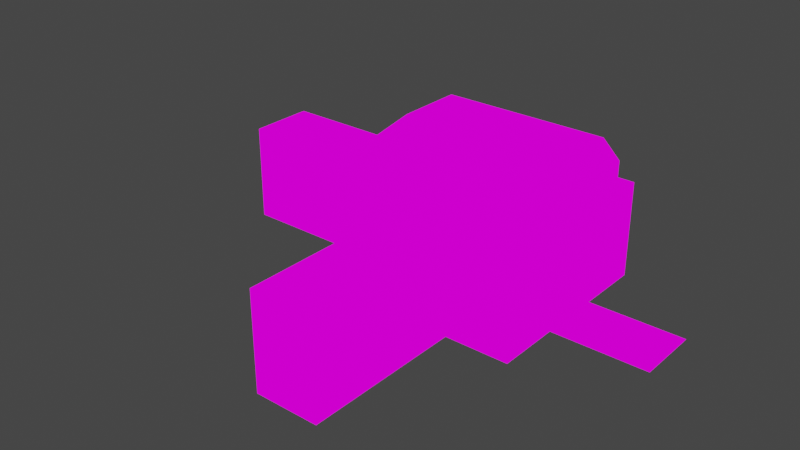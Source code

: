 # Source: 5_RealSunbeam.blend  (saved by Blender 3.2.14; exported with 4.5.12 LTS)
import bpy
from mathutils import Matrix  # noqa: F401  (used for matrix-valued properties, if any)

bpy.ops.wm.read_factory_settings(use_empty=True)
scene = bpy.context.scene
scene.name = 'Scene'

# ---- collections
col_collection = bpy.data.collections.new('Collection'); scene.collection.children.link(col_collection)

# ---- images (referenced by path relative to the original .blend; pixels are not part of the script)
import os
ASSET_DIR = os.environ.get("B2B_ASSET_DIR", "")  # directory of the original .blend (textures are referenced by path, not embedded)
HERE = os.path.dirname(os.path.abspath(__file__))  # packed textures are extracted next to this script under _unpacked/

def load_image(name, relpath, width, height, colorspace="sRGB"):
    """Load a texture the original file referenced (path relative to the .blend, or extracted next to this script)."""
    p = next((c for c in (os.path.join(HERE, relpath), os.path.join(ASSET_DIR, relpath)) if relpath and os.path.exists(c)), "")
    if p:
        img = bpy.data.images.load(p, check_existing=True)
        img.name = name
    else:  # same state as the original file: an image datablock whose file is absent (Cycles renders it pink)
        img = bpy.data.images.new(name, width, height)
        img.source = "FILE"
        img.filepath = "//" + (relpath or name)
    img.colorspace_settings.name = colorspace
    return img
img_exteriortileset3_png = load_image('ExteriorTileset3.png', 'Tiles/Full Tilesets/ExteriorTileset3.png', 1024, 1024, 'sRGB')

# ---- materials (node trees are filled in below, after node groups)
mat_exteriortileset3 = bpy.data.materials.new('ExteriorTileset3')
mat_exteriortileset3.alpha_threshold = 0.0
mat_exteriortileset3.use_transparent_shadow = False
mat_exteriortileset3.line_color = (0.0, 0.0, 0.0, 1.0)

# ---- material node trees
mat_exteriortileset3.use_nodes = True; mat_exteriortileset3.node_tree.nodes.clear()
_N = mat_exteriortileset3.node_tree.nodes; _L = mat_exteriortileset3.node_tree.links
n0 = _N.new('ShaderNodeOutputMaterial'); n0.name = 'Material Output'; n0.location = (400, 0)
n1 = _N.new('ShaderNodeLightPath'); n1.name = 'Light Path'; n1.location = (0, 250)
n2 = _N.new('ShaderNodeBsdfTransparent'); n2.name = 'Transparent BSDF'; n2.location = (-200, -100)
n3 = _N.new('ShaderNodeEmission'); n3.name = 'Emission'; n3.location = (-200, -200)
n4 = _N.new('ShaderNodeMixShader'); n4.name = 'Mix Shader'; n4.location = (200, 0)
n5 = _N.new('ShaderNodeMixShader'); n5.name = 'Mix Shader.001'; n5.location = (0, -100)
n6 = _N.new('ShaderNodeTexImage'); n6.name = 'Image Texture'; n6.location = (-500, 100)
n6.image = img_exteriortileset3_png
n6.interpolation = 'Closest'
_L.new(n6.outputs[0], n3.inputs[0])
_L.new(n6.outputs[1], n5.inputs[0])
_L.new(n2.outputs[0], n5.inputs[1])
_L.new(n2.outputs[0], n4.inputs[1])
_L.new(n3.outputs[0], n5.inputs[2])
_L.new(n5.outputs[0], n4.inputs[2])
_L.new(n1.outputs[0], n4.inputs[0])
_L.new(n4.outputs[0], n0.inputs[0])
n0.is_active_output = True

# ---- world
world_world = bpy.data.worlds.new('World'); scene.world = world_world
world_world.use_nodes = True; world_world.node_tree.nodes.clear()
_N = world_world.node_tree.nodes; _L = world_world.node_tree.links
n0 = _N.new('ShaderNodeOutputWorld'); n0.name = 'World Output'; n0.location = (300, 300)
n1 = _N.new('ShaderNodeBackground'); n1.name = 'Background'; n1.location = (10, 300)
n1.inputs[0].default_value = (0.05088, 0.05088, 0.05088, 1.0)
_L.new(n1.outputs[0], n0.inputs[0])
n0.is_active_output = True
world_world.color = (0.05088, 0.05088, 0.05088)
world_world.use_sun_shadow = False
world_world.sun_shadow_jitter_overblur = 0.0

# ---- meshes
me_cube = bpy.data.meshes.new('Cube')
me_cube.from_pydata([(-3.0, 3.0, 1.0), (-6.0, -1.0, 4.0), (3.0, 3.0, 3.0), (-3.0, -2.0, 4.0), (0.0, 2.0, 5.0), (0.0, -3.0, 4.0), (2.0, -3.0, 2.0), (-1.0, -3.0, 4.0), (0.0, -6.0, 4.0), (0.0, -5.0, 4.0), (-1.0, -5.0, 4.0), (1.0, -7.0, 4.0), (-3.0, -1.0, 4.0), (-1.0, -1.0, 6.0), (-3.0, -2.0, 2.0), (-4.0, -1.0, 4.0), (1.0, -5.0, 4.0), (-8.0, 1.0, 1.0), (1.0, -4.0, 4.0), (1.0, -3.0, 4.0), (-1.0, -4.0, 4.0), (3.0, 3.0, 2.0), (-1.0, -7.0, 4.0), (-1.0, -8.0, 4.0), (1.0, -8.0, 4.0), (3.0, 3.0, 1.0), (0.0, -8.0, 1.0), (-7.0, 1.0, 1.0), (0.0, -6.0, 1.0), (-5.0, -1.0, 1.0), (1.0, -6.0, 1.0), (-8.0, -1.0, 2.0), (0.0, -4.0, 4.0), (-1.0, -6.0, 4.0), (-1.0, -4.0, 3.0), (1.0, -7.0, 1.0), (-4.0, -1.0, 1.0), (-4.0, 0.0, 1.0), (-6.0, -1.0, 1.0), (-8.0, -1.0, 1.0), (-2.0, -2.0, 1.0), (0.0, -2.0, 1.0), (-2.0, -1.0, 1.0), (-1.0, -2.0, 1.0), (-3.0, -2.0, 1.0), (-3.0, 1.0, 1.0), (-2.0, 1.0, 1.0), (-3.0, -1.0, 1.0), (-8.0, 0.0, 1.0), (0.0, -5.0, 1.0), (0.0, 2.0, 1.0), (-3.0, 2.0, 1.0), (-7.0, 0.0, 1.0), (-2.0, 2.0, 1.0), (0.0, -8.0, 4.0), (2.0, 3.0, 1.0), (0.0, 3.0, 1.0), (-2.0, 3.0, 1.0), (0.0, -7.0, 1.0), (-1.0, -3.0, 3.0), (-4.0, 1.0, 1.0), (-2.0, 0.0, 1.0), (0.0, 0.0, 1.0), (-1.0, -7.0, 2.0), (-1.0, 0.0, 1.0), (-1.0, -3.0, 1.0), (4.0, 1.0, 1.0), (5.0, 0.0, 1.0), (-7.0, -1.0, 3.0), (5.0, 1.0, 1.0), (5.0, -1.0, 1.0), (-7.0, -1.0, 1.0), (-5.0, -1.0, 2.0), (1.0, 0.0, 1.0), (0.0, -3.0, 1.0), (-3.0, -1.0, 2.0), (1.0, 1.0, 1.0), (-6.0, -1.0, 2.0), (1.0, -1.0, 1.0), (-4.0, -1.0, 2.0), (-7.0, 0.0, 4.0), (4.0, 0.0, 1.0), (-7.0, -1.0, 2.0), (-5.0, -1.0, 3.0), (-6.0, -1.0, 3.0), (1.0, -6.0, 3.0), (-3.0, -3.0, 2.0), (1.0, -2.0, 1.0), (-4.0, 1.0, 2.0), (1.0, 3.0, 1.0), (-3.0, 1.0, 2.0), (-3.0, 2.0, 3.0), (-5.0, 1.0, 4.0), (-5.0, 1.0, 1.0), (-5.0, 0.0, 1.0), (-6.0, 0.0, 1.0), (0.0, 1.0, 1.0), (-5.0, 1.0, 3.0), (3.0, -1.0, 1.0), (-8.0, 1.0, 2.0), (-1.0, -1.0, 1.0), (-6.0, 1.0, 1.0), (0.0, -1.0, 1.0), (2.0, 2.0, 1.0), (-7.0, 1.0, 2.0), (-6.0, 1.0, 2.0), (-5.0, 1.0, 2.0), (-1.0, 2.0, 1.0), (-1.0, 3.0, 1.0), (-1.0, 3.0, 2.0), (2.0, 1.0, 1.0), (-2.0, 3.0, 2.0), (-1.0, 3.0, 3.0), (-1.0, 0.0, 6.0), (2.0, 0.0, 1.0), (0.0, 3.0, 2.0), (-1.0, 1.0, 1.0), (1.0, 3.0, 2.0), (-3.0, 2.0, 2.0), (1.0, 2.0, 1.0), (2.0, -1.0, 1.0), (-3.0, 0.0, 1.0), (-3.0, 3.0, 2.0), (-1.0, -3.0, 2.0), (2.0, -1.0, 6.0), (-1.0, -5.0, 2.0), (-3.0, -3.0, 1.0), (-2.0, -3.0, 1.0), (-2.0, -3.0, 2.0), (-1.0, -8.0, 3.0), (3.0, 0.0, 1.0), (6.0, -1.0, 1.0), (0.0, -4.0, 1.0), (-1.0, -6.0, 1.0), (-1.0, -7.0, 1.0), (-1.0, -8.0, 1.0), (3.0, 2.0, 1.0), (-1.0, -6.0, 2.0), (-1.0, -8.0, 2.0), (-1.0, -5.0, 1.0), (-1.0, -4.0, 1.0), (-1.0, -4.0, 2.0), (-1.0, -5.0, 3.0), (-1.0, -6.0, 3.0), (-1.0, -7.0, 3.0), (1.0, -5.0, 3.0), (6.0, 1.0, 1.0), (1.0, -4.0, 1.0), (1.0, -3.0, 2.0), (1.0, -5.0, 1.0), (2.0, -2.0, 1.0), (3.0, -3.0, 2.0), (2.0, -3.0, 3.0), (2.0, -3.0, 1.0), (3.0, -1.0, 6.0), (6.0, 0.0, 1.0), (3.0, 1.0, 1.0), (1.0, -3.0, 3.0), (1.0, -3.0, 1.0), (4.0, -1.0, 1.0), (1.0, -8.0, 1.0), (-3.0, -1.0, 3.0), (1.0, -7.0, 3.0), (1.0, -8.0, 3.0), (3.0, -2.0, 1.0), (1.0, -8.0, 2.0), (3.0, -3.0, 1.0), (1.0, -7.0, 2.0), (1.0, -6.0, 2.0), (1.0, -5.0, 2.0), (1.0, -4.0, 2.0), (2.0, 3.0, 2.0), (1.0, 3.0, 3.0), (0.0, 3.0, 3.0), (1.0, 2.0, 4.0), (-1.0, 2.0, 4.0), (0.0, 0.0, 6.0), (0.0, 3.0, 4.0), (0.0, 2.0, 4.0), (1.0, 3.0, 4.0), (-2.0, 2.0, 4.0), (1.0, 2.0, 5.0), (-3.0, -3.0, 3.0), (-3.0, -2.0, 3.0), (3.0, 0.0, 6.0), (1.0, -1.0, 6.0), (0.0, -1.0, 6.0), (-2.0, -1.0, 6.0), (0.0, 1.0, 6.0), (1.0, 1.0, 6.0), (3.0, 1.0, 6.0), (-1.0, 2.0, 5.0), (2.0, 0.0, 6.0), (1.0, 0.0, 6.0), (-3.0, -3.0, 4.0), (3.0, 2.0, 4.0), (2.0, 2.0, 4.0), (-8.0, -1.0, 3.0), (-2.0, -3.0, 3.0), (2.0, 1.0, 6.0), (-1.0, 1.0, 6.0), (-3.0, 1.0, 5.0), (-2.0, 0.0, 6.0), (-2.0, 1.0, 6.0), (-2.0, 3.0, 3.0), (-8.0, 1.0, 3.0), (-3.0, 3.0, 4.0), (3.0, 2.0, 5.0), (2.0, 3.0, 4.0), (-3.0, 2.0, 5.0), (-4.0, 1.0, 3.0), (2.0, 2.0, 5.0), (-1.0, 3.0, 4.0), (-3.0, 3.0, 3.0), (2.0, 3.0, 3.0), (3.0, 3.0, 4.0), (-2.0, 3.0, 4.0), (-3.0, 1.0, 3.0), (-6.0, 1.0, 3.0), (-7.0, 1.0, 3.0), (-6.0, 1.0, 4.0), (-8.0, -1.0, 4.0), (-3.0, 2.0, 4.0), (-6.0, 0.0, 4.0), (-3.0, 0.0, 5.0), (-4.0, 1.0, 4.0), (-4.0, 0.0, 4.0), (-5.0, 0.0, 4.0), (0.0, -7.0, 4.0), (-5.0, -1.0, 4.0), (-7.0, 1.0, 4.0), (-8.0, 1.0, 4.0), (-8.0, 0.0, 4.0), (-7.0, -1.0, 4.0), (-4.0, -1.0, 3.0), (-2.0, 2.0, 5.0), (-3.0, 0.0, 4.0), (-3.0, 1.0, 4.0), (-3.0, -1.0, 5.0), (-2.0, -3.0, 4.0), (-2.0, -2.0, 5.0), (-3.0, -2.0, 5.0), (1.0, -4.0, 3.0), (2.0, -2.0, 4.0), (1.0, -6.0, 4.0), (1.0, -2.0, 4.0), (3.0, -2.0, 4.0), (3.0, -3.0, 3.0), (2.0, -2.0, 5.0), (3.0, -2.0, 5.0), (2.0, -3.0, 4.0), (3.0, -3.0, 4.0), (0.0, -2.0, 4.0), (0.0, -2.0, 5.0), (1.0, -2.0, 5.0), (-1.0, -2.0, 4.0), (-2.0, -2.0, 4.0), (-1.0, -2.0, 5.0)], [], [(244, 8, 9, 16), (16, 9, 32, 18), (18, 32, 5, 19), (32, 20, 7, 5), (54, 23, 22, 228), (228, 22, 33, 8), (8, 33, 10, 9), (9, 10, 20, 32), (234, 83, 229, 15), (83, 84, 1, 229), (84, 68, 233, 1), (68, 197, 221, 233), (161, 234, 15, 12), (162, 163, 24, 11), (85, 162, 11, 244), (145, 85, 244, 16), (242, 145, 16, 18), (157, 242, 18, 19), (129, 144, 22, 23), (144, 143, 33, 22), (143, 142, 10, 33), (142, 34, 20, 10), (34, 59, 7, 20), (160, 35, 58, 26), (132, 74, 65, 140), (147, 158, 74, 132), (149, 147, 132, 49), (30, 149, 49, 28), (35, 30, 28, 58), (26, 58, 134, 135), (58, 28, 133, 134), (28, 49, 139, 133), (49, 132, 140, 139), (52, 27, 17, 48), (71, 52, 48, 39), (95, 101, 27, 52), (94, 93, 101, 95), (37, 60, 93, 94), (121, 45, 60, 37), (47, 121, 37, 36), (36, 37, 94, 29), (29, 94, 95, 38), (38, 95, 52, 71), (43, 100, 42, 40), (41, 102, 100, 43), (87, 78, 102, 41), (158, 87, 41, 74), (74, 41, 43, 65), (65, 43, 40, 127), (127, 40, 44, 126), (40, 42, 47, 44), (116, 107, 53, 46), (119, 89, 56, 50), (50, 56, 108, 107), (107, 108, 57, 53), (53, 57, 0, 51), (46, 53, 51, 45), (71, 39, 31, 82), (38, 71, 82, 77), (29, 38, 77, 72), (36, 29, 72, 79), (47, 36, 79, 75), (75, 79, 234, 161), (79, 72, 83, 234), (72, 77, 84, 83), (77, 82, 68, 84), (82, 31, 197, 68), (44, 47, 75, 14), (14, 75, 161, 183), (64, 116, 46, 61), (45, 51, 118, 90), (90, 118, 91, 217), (61, 46, 45, 121), (60, 45, 90, 88), (88, 90, 217, 210), (106, 88, 210, 97), (105, 106, 97, 218), (104, 105, 218, 219), (99, 104, 219, 205), (17, 27, 104, 99), (27, 101, 105, 104), (101, 93, 106, 105), (93, 60, 88, 106), (42, 61, 121, 47), (100, 64, 61, 42), (76, 119, 50, 96), (96, 50, 107, 116), (62, 96, 116, 64), (102, 62, 64, 100), (108, 56, 115, 109), (57, 108, 109, 111), (111, 109, 112, 204), (109, 115, 173, 112), (115, 117, 172, 173), (56, 89, 117, 115), (73, 76, 96, 62), (78, 73, 62, 102), (89, 55, 171, 117), (117, 171, 214, 172), (81, 66, 156, 130), (51, 0, 122, 118), (118, 122, 213, 91), (67, 69, 66, 81), (0, 57, 111, 122), (122, 111, 204, 213), (155, 146, 69, 67), (126, 44, 14, 86), (86, 14, 183, 182), (131, 155, 67, 70), (70, 67, 81, 159), (127, 126, 86, 128), (65, 127, 128, 123), (123, 128, 198, 59), (128, 86, 182, 198), (159, 81, 130, 98), (150, 120, 78, 87), (120, 114, 73, 78), (114, 110, 76, 73), (110, 103, 119, 76), (135, 134, 63, 138), (134, 133, 137, 63), (133, 139, 125, 137), (139, 140, 141, 125), (140, 65, 123, 141), (141, 123, 59, 34), (125, 141, 34, 142), (137, 125, 142, 143), (63, 137, 143, 144), (138, 63, 144, 129), (103, 55, 89, 119), (136, 25, 55, 103), (153, 158, 148, 6), (166, 153, 6, 151), (6, 148, 157, 152), (151, 6, 152, 247), (156, 136, 103, 110), (158, 147, 170, 148), (148, 170, 242, 157), (170, 169, 145, 242), (169, 168, 85, 145), (168, 167, 162, 85), (167, 165, 163, 162), (35, 160, 165, 167), (30, 35, 167, 168), (149, 30, 168, 169), (147, 149, 169, 170), (130, 156, 110, 114), (98, 130, 114, 120), (164, 98, 120, 150), (166, 164, 150, 153), (153, 150, 87, 158), (55, 25, 21, 171), (171, 21, 2, 214), (112, 173, 177, 212), (173, 172, 179, 177), (175, 178, 177, 212), (178, 174, 179, 177), (175, 178, 4, 191), (178, 174, 181, 4), (113, 176, 188, 200), (176, 193, 189, 188), (193, 192, 199, 189), (192, 184, 190, 199), (124, 154, 184, 192), (185, 124, 192, 193), (186, 185, 193, 176), (13, 186, 176, 113), (187, 13, 113, 202), (202, 113, 200, 203), (154, 124, 248, 249), (188, 4, 191, 200), (3, 12, 238, 241), (199, 190, 207, 211), (174, 196, 211, 181), (196, 195, 207, 211), (189, 181, 4, 188), (180, 175, 191, 235), (204, 112, 212, 216), (172, 214, 208, 179), (214, 2, 215, 208), (59, 198, 239, 7), (198, 182, 194, 239), (182, 183, 3, 194), (199, 211, 181, 189), (208, 179, 174, 196), (215, 208, 196, 195), (212, 216, 180, 175), (216, 206, 222, 180), (213, 204, 216, 206), (91, 213, 206, 222), (217, 91, 222, 237), (210, 217, 237, 225), (97, 210, 225, 92), (218, 97, 92, 220), (219, 218, 220, 230), (205, 219, 230, 231), (237, 236, 224, 201), (236, 12, 238, 224), (237, 236, 226, 225), (225, 226, 227, 92), (92, 227, 223, 220), (220, 223, 80, 230), (230, 80, 232, 231), (80, 233, 221, 232), (223, 1, 233, 80), (227, 229, 1, 223), (226, 15, 229, 227), (236, 12, 15, 226), (222, 180, 235, 209), (183, 161, 12, 3), (237, 222, 209, 201), (200, 191, 235, 203), (235, 209, 203), (203, 209, 201), (7, 239, 256, 255), (239, 194, 3, 256), (5, 7, 255, 252), (19, 5, 252, 245), (250, 19, 245, 243), (251, 250, 243, 246), (247, 152, 250, 251), (152, 157, 19, 250), (246, 243, 248, 249), (243, 245, 254, 248), (245, 252, 253, 254), (252, 255, 257, 253), (255, 256, 240, 257), (256, 3, 241, 240), (248, 124, 185, 254), (186, 253, 254, 185), (13, 257, 253, 186), (187, 240, 257, 13), (240, 187, 241), (238, 187, 241), (187, 238, 224, 202), (224, 202, 203, 201)])
_uv = me_cube.uv_layers.new(name='UVMap')
_uv.uv.foreach_set('vector', [0.6668, 0.3752, 0.7776, 0.3752, 0.7776, 0.4998, 0.6668, 0.4998, 0.6668, 0.3752, 0.7776, 0.3752, 0.7776, 0.4998, 0.6668, 0.4998, 0.6668, 0.3752, 0.7776, 0.3752, 0.7776, 0.4998, 0.6668, 0.4998, 0.6668, 0.3752, 0.7776, 0.3752, 0.7776, 0.4998, 0.6668, 0.4998, 0.6668, 0.3752, 0.7776, 0.3752, 0.7776, 0.4998, 0.6668, 0.4998, 0.6668, 0.3752, 0.7776, 0.3752, 0.7776, 0.4998, 0.6668, 0.4998, 0.6668, 0.3752, 0.7776, 0.3752, 0.7776, 0.4998, 0.6668, 0.4998, 0.6668, 0.3752, 0.7776, 0.3752, 0.7776, 0.4998, 0.6668, 0.4998, 0.6668, 0.3752, 0.7776, 0.3752, 0.7776, 0.4998, 0.6668, 0.4998, 0.6668, 0.3752, 0.7776, 0.3752, 0.7776, 0.4998, 0.6668, 0.4998, 0.6668, 0.3752, 0.7776, 0.3752, 0.7776, 0.4998, 0.6668, 0.4998, 0.6668, 0.3752, 0.7776, 0.3752, 0.7776, 0.4998, 0.6668, 0.4998, 0.6668, 0.3752, 0.7776, 0.3752, 0.7776, 0.4998, 0.6668, 0.4998, 0.6668, 0.3752, 0.7776, 0.3752, 0.7776, 0.4998, 0.6668, 0.4998, 0.6668, 0.3752, 0.7776, 0.3752, 0.7776, 0.4998, 0.6668, 0.4998, 0.6668, 0.3752, 0.7776, 0.3752, 0.7776, 0.4998, 0.6668, 0.4998, 0.6668, 0.3752, 0.7776, 0.3752, 0.7776, 0.4998, 0.6668, 0.4998, 0.6668, 0.3752, 0.7776, 0.3752, 0.7776, 0.4998, 0.6668, 0.4998, 0.6668, 0.3752, 0.7776, 0.3752, 0.7776, 0.4998, 0.6668, 0.4998, 0.6668, 0.5002, 0.7776, 0.5002, 0.7776, 0.6248, 0.6668, 0.6248, 0.6668, 0.5002, 0.7776, 0.5002, 0.7776, 0.6248, 0.6668, 0.6248, 0.6668, 0.5002, 0.7776, 0.5002, 0.7776, 0.6248, 0.6668, 0.6248, 0.6668, 0.3752, 0.7776, 0.3752, 0.7776, 0.4998, 0.6668, 0.4998, 0.5557, 0.3752, 0.6665, 0.3752, 0.6665, 0.4998, 0.5557, 0.4998, 0.5557, 0.3752, 0.6665, 0.3752, 0.6665, 0.4998, 0.5557, 0.4998, 0.5557, 0.3752, 0.6665, 0.3752, 0.6665, 0.4998, 0.5557, 0.4998, 0.5557, 0.3752, 0.6665, 0.3752, 0.6665, 0.4998, 0.5557, 0.4998, 0.5557, 0.3752, 0.6665, 0.3752, 0.6665, 0.4998, 0.5557, 0.4998, 0.5557, 0.3752, 0.6665, 0.3752, 0.6665, 0.4998, 0.5557, 0.4998, 0.5557, 0.3752, 0.6665, 0.3752, 0.6665, 0.4998, 0.5557, 0.4998, 0.5557, 0.3752, 0.6665, 0.3752, 0.6665, 0.4998, 0.5557, 0.4998, 0.5557, 0.3752, 0.6665, 0.3752, 0.6665, 0.4998, 0.5557, 0.4998, 0.5557, 0.3752, 0.6665, 0.3752, 0.6665, 0.4998, 0.5557, 0.4998, 0.5557, 0.3752, 0.6665, 0.3752, 0.6665, 0.4998, 0.5557, 0.4998, 0.5557, 0.3752, 0.6665, 0.3752, 0.6665, 0.4998, 0.5557, 0.4998, 0.5557, 0.3752, 0.6665, 0.3752, 0.6665, 0.4998, 0.5557, 0.4998, 0.5557, 0.3752, 0.6665, 0.3752, 0.6665, 0.4998, 0.5557, 0.4998, 0.5557, 0.3752, 0.6665, 0.3752, 0.6665, 0.4998, 0.5557, 0.4998, 0.5557, 0.3752, 0.6665, 0.3752, 0.6665, 0.4998, 0.5557, 0.4998, 0.5557, 0.3752, 0.6665, 0.3752, 0.6665, 0.4998, 0.5557, 0.4998, 0.5557, 0.3752, 0.6665, 0.3752, 0.6665, 0.4998, 0.5557, 0.4998, 0.5557, 0.3752, 0.6665, 0.3752, 0.6665, 0.4998, 0.5557, 0.4998, 0.5557, 0.3752, 0.6665, 0.3752, 0.6665, 0.4998, 0.5557, 0.4998, 0.5557, 0.3752, 0.6665, 0.3752, 0.6665, 0.4998, 0.5557, 0.4998, 0.5557, 0.3752, 0.6665, 0.3752, 0.6665, 0.4998, 0.5557, 0.4998, 0.5557, 0.3752, 0.6665, 0.3752, 0.6665, 0.4998, 0.5557, 0.4998, 0.5557, 0.3752, 0.6665, 0.3752, 0.6665, 0.4998, 0.5557, 0.4998, 0.5557, 0.3752, 0.6665, 0.3752, 0.6665, 0.4998, 0.5557, 0.4998, 0.5557, 0.3752, 0.6665, 0.3752, 0.6665, 0.4998, 0.5557, 0.4998, 0.5557, 0.3752, 0.6665, 0.3752, 0.6665, 0.4998, 0.5557, 0.4998, 0.5557, 0.3752, 0.6665, 0.3752, 0.6665, 0.4998, 0.5557, 0.4998, 0.5557, 0.3752, 0.6665, 0.3752, 0.6665, 0.4998, 0.5557, 0.4998, 0.5557, 0.3752, 0.6665, 0.3752, 0.6665, 0.4998, 0.5557, 0.4998, 0.5557, 0.3752, 0.6665, 0.3752, 0.6665, 0.4998, 0.5557, 0.4998, 0.5557, 0.3752, 0.6665, 0.3752, 0.6665, 0.4998, 0.5557, 0.4998, 0.5557, 0.3752, 0.6665, 0.3752, 0.6665, 0.4998, 0.5557, 0.4998, 0.5557, 0.3752, 0.6665, 0.3752, 0.6665, 0.4998, 0.5557, 0.4998, 0.6668, 0.3752, 0.7776, 0.3752, 0.7776, 0.4998, 0.6668, 0.4998, 0.6668, 0.3752, 0.7776, 0.3752, 0.7776, 0.4998, 0.6668, 0.4998, 0.6668, 0.3752, 0.7776, 0.3752, 0.7776, 0.4998, 0.6668, 0.4998, 0.6668, 0.3752, 0.7776, 0.3752, 0.7776, 0.4998, 0.6668, 0.4998, 0.6668, 0.3752, 0.7776, 0.3752, 0.7776, 0.4998, 0.6668, 0.4998, 0.6668, 0.3752, 0.7776, 0.3752, 0.7776, 0.4998, 0.6668, 0.4998, 0.6668, 0.3752, 0.7776, 0.3752, 0.7776, 0.4998, 0.6668, 0.4998, 0.6668, 0.3752, 0.7776, 0.3752, 0.7776, 0.4998, 0.6668, 0.4998, 0.6668, 0.3752, 0.7776, 0.3752, 0.7776, 0.4998, 0.6668, 0.4998, 0.6668, 0.3752, 0.7776, 0.3752, 0.7776, 0.4998, 0.6668, 0.4998, 0.6668, 0.3752, 0.7776, 0.3752, 0.7776, 0.4998, 0.6668, 0.4998, 0.6668, 0.3752, 0.7776, 0.3752, 0.7776, 0.4998, 0.6668, 0.4998, 0.5557, 0.3752, 0.6665, 0.3752, 0.6665, 0.4998, 0.5557, 0.4998, 0.6668, 0.3752, 0.7776, 0.3752, 0.7776, 0.4998, 0.6668, 0.4998, 0.6668, 0.3752, 0.7776, 0.3752, 0.7776, 0.4998, 0.6668, 0.4998, 0.5557, 0.3752, 0.6665, 0.3752, 0.6665, 0.4998, 0.5557, 0.4998, 0.6668, 0.3752, 0.7776, 0.3752, 0.7776, 0.4998, 0.6668, 0.4998, 0.6668, 0.3752, 0.7776, 0.3752, 0.7776, 0.4998, 0.6668, 0.4998, 0.6668, 0.3752, 0.7776, 0.3752, 0.7776, 0.4998, 0.6668, 0.4998, 0.6668, 0.3752, 0.7776, 0.3752, 0.7776, 0.4998, 0.6668, 0.4998, 0.6668, 0.3752, 0.7776, 0.3752, 0.7776, 0.4998, 0.6668, 0.4998, 0.6668, 0.3752, 0.7776, 0.3752, 0.7776, 0.4998, 0.6668, 0.4998, 0.6668, 0.3752, 0.7776, 0.3752, 0.7776, 0.4998, 0.6668, 0.4998, 0.6668, 0.3752, 0.7776, 0.3752, 0.7776, 0.4998, 0.6668, 0.4998, 0.6668, 0.3752, 0.7776, 0.3752, 0.7776, 0.4998, 0.6668, 0.4998, 0.6668, 0.3752, 0.7776, 0.3752, 0.7776, 0.4998, 0.6668, 0.4998, 0.5557, 0.3752, 0.6665, 0.3752, 0.6665, 0.4998, 0.5557, 0.4998, 0.5557, 0.3752, 0.6665, 0.3752, 0.6665, 0.4998, 0.5557, 0.4998, 0.5557, 0.3752, 0.6665, 0.3752, 0.6665, 0.4998, 0.5557, 0.4998, 0.5557, 0.3752, 0.6665, 0.3752, 0.6665, 0.4998, 0.5557, 0.4998, 0.5557, 0.3752, 0.6665, 0.3752, 0.6665, 0.4998, 0.5557, 0.4998, 0.5557, 0.3752, 0.6665, 0.3752, 0.6665, 0.4998, 0.5557, 0.4998, 0.6668, 0.3752, 0.7776, 0.3752, 0.7776, 0.4998, 0.6668, 0.4998, 0.6668, 0.3752, 0.7776, 0.3752, 0.7776, 0.4998, 0.6668, 0.4998, 0.6668, 0.3752, 0.7776, 0.3752, 0.7776, 0.4998, 0.6668, 0.4998, 0.6668, 0.3752, 0.7776, 0.3752, 0.7776, 0.4998, 0.6668, 0.4998, 0.6668, 0.3752, 0.7776, 0.3752, 0.7776, 0.4998, 0.6668, 0.4998, 0.6668, 0.3752, 0.7776, 0.3752, 0.7776, 0.4998, 0.6668, 0.4998, 0.5557, 0.3752, 0.6665, 0.3752, 0.6665, 0.4998, 0.5557, 0.4998, 0.5557, 0.3752, 0.6665, 0.3752, 0.6665, 0.4998, 0.5557, 0.4998, 0.6668, 0.3752, 0.7776, 0.3752, 0.7776, 0.4998, 0.6668, 0.4998, 0.6668, 0.3752, 0.7776, 0.3752, 0.7776, 0.4998, 0.6668, 0.4998, 0.5557, 0.3752, 0.6665, 0.3752, 0.6665, 0.4998, 0.5557, 0.4998, 0.6668, 0.3752, 0.7776, 0.3752, 0.7776, 0.4998, 0.6668, 0.4998, 0.6668, 0.3752, 0.7776, 0.3752, 0.7776, 0.4998, 0.6668, 0.4998, 0.5557, 0.3752, 0.6665, 0.3752, 0.6665, 0.4998, 0.5557, 0.4998, 0.6668, 0.3752, 0.7776, 0.3752, 0.7776, 0.4998, 0.6668, 0.4998, 0.6668, 0.3752, 0.7776, 0.3752, 0.7776, 0.4998, 0.6668, 0.4998, 0.5557, 0.3752, 0.6665, 0.3752, 0.6665, 0.4998, 0.5557, 0.4998, 0.6668, 0.3752, 0.7776, 0.3752, 0.7776, 0.4998, 0.6668, 0.4998, 0.6668, 0.3752, 0.7776, 0.3752, 0.7776, 0.4998, 0.6668, 0.4998, 0.5557, 0.3752, 0.6665, 0.3752, 0.6665, 0.4998, 0.5557, 0.4998, 0.5557, 0.3752, 0.6665, 0.3752, 0.6665, 0.4998, 0.5557, 0.4998, 0.6668, 0.3752, 0.7776, 0.3752, 0.7776, 0.4998, 0.6668, 0.4998, 0.6668, 0.3752, 0.7776, 0.3752, 0.7776, 0.4998, 0.6668, 0.4998, 0.6668, 0.3752, 0.7776, 0.3752, 0.7776, 0.4998, 0.6668, 0.4998, 0.6668, 0.3752, 0.7776, 0.3752, 0.7776, 0.4998, 0.6668, 0.4998, 0.5557, 0.3752, 0.6665, 0.3752, 0.6665, 0.4998, 0.5557, 0.4998, 0.5557, 0.3752, 0.6665, 0.3752, 0.6665, 0.4998, 0.5557, 0.4998, 0.5557, 0.3752, 0.6665, 0.3752, 0.6665, 0.4998, 0.5557, 0.4998, 0.5557, 0.3752, 0.6665, 0.3752, 0.6665, 0.4998, 0.5557, 0.4998, 0.5557, 0.3752, 0.6665, 0.3752, 0.6665, 0.4998, 0.5557, 0.4998, 0.6668, 0.3752, 0.7776, 0.3752, 0.7776, 0.4998, 0.6668, 0.4998, 0.6668, 0.5002, 0.7776, 0.5002, 0.7776, 0.6248, 0.6668, 0.6248, 0.6668, 0.5002, 0.7776, 0.5002, 0.7776, 0.6248, 0.6668, 0.6248, 0.6668, 0.3752, 0.7776, 0.3752, 0.7776, 0.4998, 0.6668, 0.4998, 0.6668, 0.3752, 0.7776, 0.3752, 0.7776, 0.4998, 0.6668, 0.4998, 0.6668, 0.3752, 0.7776, 0.3752, 0.7776, 0.4998, 0.6668, 0.4998, 0.6668, 0.5002, 0.7776, 0.5002, 0.7776, 0.6248, 0.6668, 0.6248, 0.6668, 0.5002, 0.7776, 0.5002, 0.7776, 0.6248, 0.6668, 0.6248, 0.6668, 0.5002, 0.7776, 0.5002, 0.7776, 0.6248, 0.6668, 0.6248, 0.6668, 0.3752, 0.7776, 0.3752, 0.7776, 0.4998, 0.6668, 0.4998, 0.5557, 0.3752, 0.6665, 0.3752, 0.6665, 0.4998, 0.5557, 0.4998, 0.5557, 0.3752, 0.6665, 0.3752, 0.6665, 0.4998, 0.5557, 0.4998, 0.6668, 0.3752, 0.7776, 0.3752, 0.7776, 0.4998, 0.6668, 0.4998, 0.6668, 0.3752, 0.7776, 0.3752, 0.7776, 0.4998, 0.6668, 0.4998, 0.6668, 0.3752, 0.7776, 0.3752, 0.7776, 0.4998, 0.6668, 0.4998, 0.6668, 0.3752, 0.7776, 0.3752, 0.7776, 0.4998, 0.6668, 0.4998, 0.5557, 0.3752, 0.6665, 0.3752, 0.6665, 0.4998, 0.5557, 0.4998, 0.6668, 0.3752, 0.7776, 0.3752, 0.7776, 0.4998, 0.6668, 0.4998, 0.6668, 0.3752, 0.7776, 0.3752, 0.7776, 0.4998, 0.6668, 0.4998, 0.6668, 0.3752, 0.7776, 0.3752, 0.7776, 0.4998, 0.6668, 0.4998, 0.6668, 0.3752, 0.7776, 0.3752, 0.7776, 0.4998, 0.6668, 0.4998, 0.6668, 0.3752, 0.7776, 0.3752, 0.7776, 0.4998, 0.6668, 0.4998, 0.6668, 0.3752, 0.7776, 0.3752, 0.7776, 0.4998, 0.6668, 0.4998, 0.6668, 0.3752, 0.7776, 0.3752, 0.7776, 0.4998, 0.6668, 0.4998, 0.6668, 0.3752, 0.7776, 0.3752, 0.7776, 0.4998, 0.6668, 0.4998, 0.6668, 0.3752, 0.7776, 0.3752, 0.7776, 0.4998, 0.6668, 0.4998, 0.6668, 0.3752, 0.7776, 0.3752, 0.7776, 0.4998, 0.6668, 0.4998, 0.5557, 0.3752, 0.6665, 0.3752, 0.6665, 0.4998, 0.5557, 0.4998, 0.5557, 0.3752, 0.6665, 0.3752, 0.6665, 0.4998, 0.5557, 0.4998, 0.5557, 0.3752, 0.6665, 0.3752, 0.6665, 0.4998, 0.5557, 0.4998, 0.5557, 0.3752, 0.6665, 0.3752, 0.6665, 0.4998, 0.5557, 0.4998, 0.5557, 0.3752, 0.6665, 0.3752, 0.6665, 0.4998, 0.5557, 0.4998, 0.6668, 0.3752, 0.7776, 0.3752, 0.7776, 0.4998, 0.6668, 0.4998, 0.6668, 0.3752, 0.7776, 0.3752, 0.7776, 0.4998, 0.6668, 0.4998, 0.6668, 0.3752, 0.7776, 0.3752, 0.7776, 0.4998, 0.6668, 0.4998, 0.6668, 0.3752, 0.7776, 0.3752, 0.7776, 0.4998, 0.6668, 0.4998, 0.6668, 0.3752, 0.7776, 0.3752, 0.7776, 0.4998, 0.6668, 0.4998, 0.6668, 0.3752, 0.7776, 0.3752, 0.7776, 0.4998, 0.6668, 0.4998, 0.6668, 0.3752, 0.7776, 0.3752, 0.7776, 0.4998, 0.6668, 0.4998, 0.6668, 0.3752, 0.7776, 0.3752, 0.7776, 0.4998, 0.6668, 0.4998, 0.6668, 0.3752, 0.7776, 0.3752, 0.7776, 0.4998, 0.6668, 0.4998, 0.6668, 0.3752, 0.7776, 0.3752, 0.7776, 0.4998, 0.6668, 0.4998, 0.6668, 0.3752, 0.7776, 0.3752, 0.7776, 0.4998, 0.6668, 0.4998, 0.6668, 0.3752, 0.7776, 0.3752, 0.7776, 0.4998, 0.6668, 0.4998, 0.6668, 0.3752, 0.7776, 0.3752, 0.7776, 0.4998, 0.6668, 0.4998, 0.6668, 0.3752, 0.7776, 0.3752, 0.7776, 0.4998, 0.6668, 0.4998, 0.6668, 0.3752, 0.7776, 0.3752, 0.7776, 0.4998, 0.6668, 0.4998, 0.6668, 0.3752, 0.7776, 0.3752, 0.7776, 0.4998, 0.6668, 0.4998, 0.6668, 0.3752, 0.7776, 0.3752, 0.7776, 0.4998, 0.6668, 0.4998, 0.6668, 0.3752, 0.7776, 0.3752, 0.7776, 0.4998, 0.6668, 0.4998, 0.7776, 0.4998, 0.6668, 0.4998, 0.6668, 0.3752, 0.7776, 0.3752, 0.6668, 0.4998, 0.6668, 0.3752, 0.7776, 0.3752, 0.7776, 0.4998, 0.6668, 0.3752, 0.7776, 0.3752, 0.7776, 0.4998, 0.6668, 0.4998, 0.7776, 0.4998, 0.6668, 0.4998, 0.6668, 0.3752, 0.7776, 0.3752, 0.6668, 0.3752, 0.7776, 0.3752, 0.7776, 0.4998, 0.6668, 0.4998, 0.6668, 0.3752, 0.7776, 0.3752, 0.7776, 0.4998, 0.6668, 0.4998, 0.6668, 0.4998, 0.6668, 0.3752, 0.7776, 0.3752, 0.7776, 0.4998, 0.6668, 0.3752, 0.7776, 0.3752, 0.7776, 0.4998, 0.6668, 0.4998, 0.6668, 0.3752, 0.7776, 0.3752, 0.7776, 0.4998, 0.6668, 0.4998, 0.6668, 0.3752, 0.7776, 0.3752, 0.7776, 0.4998, 0.6668, 0.4998, 0.6668, 0.3752, 0.7776, 0.3752, 0.7776, 0.4998, 0.6668, 0.4998, 0.6668, 0.3752, 0.7776, 0.3752, 0.7776, 0.4998, 0.6668, 0.4998, 0.6668, 0.3752, 0.7776, 0.3752, 0.7776, 0.4998, 0.6668, 0.4998, 0.6668, 0.3752, 0.7776, 0.3752, 0.7776, 0.4998, 0.6668, 0.4998, 0.6668, 0.4998, 0.6668, 0.3752, 0.7776, 0.3752, 0.7776, 0.4998, 0.6668, 0.3752, 0.7776, 0.3752, 0.7776, 0.4998, 0.6668, 0.4998, 0.6668, 0.3752, 0.7776, 0.3752, 0.7776, 0.4998, 0.6668, 0.4998, 0.6668, 0.3752, 0.7776, 0.3752, 0.7776, 0.4998, 0.6668, 0.4998, 0.6668, 0.3752, 0.7776, 0.3752, 0.7776, 0.4998, 0.6668, 0.4998, 0.6668, 0.3752, 0.7776, 0.3752, 0.7776, 0.4998, 0.6668, 0.4998, 0.6668, 0.3752, 0.7776, 0.3752, 0.7776, 0.4998, 0.6668, 0.4998, 0.6668, 0.3752, 0.7776, 0.3752, 0.7776, 0.4998, 0.6668, 0.4998, 0.6668, 0.3752, 0.7776, 0.3752, 0.7776, 0.4998, 0.6668, 0.4998, 0.6668, 0.3752, 0.7776, 0.3752, 0.7776, 0.4998, 0.6668, 0.4998, 0.6668, 0.3752, 0.7776, 0.3752, 0.7776, 0.4998, 0.6668, 0.4998, 0.6668, 0.3752, 0.7776, 0.3752, 0.7776, 0.4998, 0.6668, 0.4998, 0.6668, 0.3752, 0.7776, 0.3752, 0.7776, 0.4998, 0.6668, 0.4998, 0.6668, 0.3752, 0.7776, 0.3752, 0.7776, 0.4998, 0.6668, 0.4998, 0.6668, 0.3752, 0.7776, 0.3752, 0.7776, 0.4998, 0.6668, 0.4998, 0.6668, 0.3752, 0.7776, 0.3752, 0.7776, 0.4998, 0.6668, 0.4998, 0.6668, 0.3752, 0.7776, 0.3752, 0.7776, 0.4998, 0.6668, 0.4998, 0.6668, 0.3752, 0.7776, 0.3752, 0.7776, 0.4998, 0.6668, 0.4998, 0.6668, 0.3752, 0.7776, 0.3752, 0.7776, 0.4998, 0.6668, 0.4998, 0.6668, 0.3752, 0.7776, 0.3752, 0.7776, 0.4998, 0.6668, 0.4998, 0.6668, 0.3752, 0.7776, 0.3752, 0.7776, 0.4998, 0.6668, 0.4998, 0.6668, 0.3752, 0.7776, 0.3752, 0.7776, 0.4998, 0.6668, 0.4998, 0.6668, 0.3752, 0.7776, 0.3752, 0.7776, 0.4998, 0.6668, 0.4998, 0.6668, 0.3752, 0.7776, 0.3752, 0.7776, 0.4998, 0.6668, 0.4998, 0.6668, 0.3752, 0.7776, 0.3752, 0.7776, 0.4998, 0.6668, 0.4998, 0.6668, 0.3752, 0.7776, 0.3752, 0.7776, 0.4998, 0.6668, 0.4998, 0.6668, 0.3752, 0.7776, 0.3752, 0.7776, 0.4998, 0.6668, 0.4998, 0.6668, 0.3752, 0.7776, 0.3752, 0.7776, 0.4998, 0.6668, 0.4998, 0.6668, 0.4998, 0.6668, 0.3752, 0.7776, 0.3752, 0.7776, 0.4998, 0.6668, 0.3752, 0.7776, 0.3752, 0.6668, 0.4998, 0.7776, 0.4998, 0.6668, 0.3752, 0.7776, 0.3752, 0.6668, 0.3752, 0.7776, 0.3752, 0.7776, 0.4998, 0.6668, 0.4998, 0.6668, 0.3752, 0.7776, 0.3752, 0.7776, 0.4998, 0.6668, 0.4998, 0.6668, 0.3752, 0.7776, 0.3752, 0.7776, 0.4998, 0.6668, 0.4998, 0.6668, 0.3752, 0.7776, 0.3752, 0.7776, 0.4998, 0.6668, 0.4998, 0.6668, 0.3752, 0.7776, 0.3752, 0.7776, 0.4998, 0.6668, 0.4998, 0.6668, 0.3752, 0.7776, 0.3752, 0.7776, 0.4998, 0.6668, 0.4998, 0.6668, 0.3752, 0.7776, 0.3752, 0.7776, 0.4998, 0.6668, 0.4998, 0.6668, 0.3752, 0.7776, 0.3752, 0.7776, 0.4998, 0.6668, 0.4998, 0.6668, 0.3752, 0.7776, 0.3752, 0.7776, 0.4998, 0.6668, 0.4998, 0.6668, 0.3752, 0.7776, 0.3752, 0.7776, 0.4998, 0.6668, 0.4998, 0.6668, 0.3752, 0.7776, 0.3752, 0.7776, 0.4998, 0.6668, 0.4998, 0.6668, 0.3752, 0.7776, 0.3752, 0.7776, 0.4998, 0.6668, 0.4998, 0.6668, 0.3752, 0.7776, 0.3752, 0.7776, 0.4998, 0.6668, 0.4998, 0.6668, 0.3752, 0.7776, 0.3752, 0.7776, 0.4998, 0.6668, 0.4998, 0.7776, 0.3752, 0.7776, 0.4998, 0.6668, 0.4998, 0.6668, 0.3752, 0.6668, 0.4998, 0.6668, 0.3752, 0.7776, 0.3752, 0.7776, 0.4998, 0.6668, 0.4998, 0.6668, 0.3752, 0.7776, 0.3752, 0.7776, 0.4998, 0.6668, 0.4998, 0.6668, 0.3752, 0.7776, 0.3752, 0.7776, 0.4998, 0.7776, 0.3752, 0.7776, 0.4998, 0.6668, 0.3752, 0.7776, 0.3752, 0.7776, 0.4998, 0.6668, 0.3752, 0.6668, 0.4998, 0.6668, 0.3752, 0.7776, 0.3752, 0.7776, 0.4998, 0.6668, 0.3752, 0.6668, 0.4998, 0.7776, 0.4998, 0.7776, 0.3752])
me_cube.materials.append(mat_exteriortileset3)
me_cube.use_mirror_vertex_groups = False
me_cube.update()

# ---- objects
ob_cube = bpy.data.objects.new('Cube', me_cube)

# ---- transforms, parenting, visibility, modifiers, constraints
ob_cube.location = (0.0, 0.0, 0.0)
ob_cube.lock_rotations_4d = False
ob_cube.empty_display_type = 'ARROWS'
ob_cube.lineart.crease_threshold = 0.0

# ---- collection membership
col_collection.objects.link(ob_cube)

# ---- scene / render settings (as saved in the file)
scene.frame_start = 1; scene.frame_end = 250; scene.frame_set(1)
scene.render.engine = 'BLENDER_EEVEE_NEXT'
scene.cycles.sampling_pattern = 'TABULATED_SOBOL'
scene.cycles.use_light_tree = False
scene.view_settings.view_transform = 'Filmic'
bpy.context.view_layer.update()

# ---- added for rendering (the .blend has no active camera): camera
cam_auto = bpy.data.cameras.new('AutoCamera')
cam_auto.lens = 50.0
cam_auto.sensor_width = 36.0
cam_auto.clip_end = 1000.0
ob_auto_camera = bpy.data.objects.new('AutoCamera', cam_auto)
scene.collection.objects.link(ob_auto_camera)
ob_auto_camera.location = (16.1104, -23.0325, 17.1883)
ob_auto_camera.rotation_euler = (1.09748, -7.21219e-08, 0.694738)
scene.camera = ob_auto_camera
bpy.context.view_layer.update()
